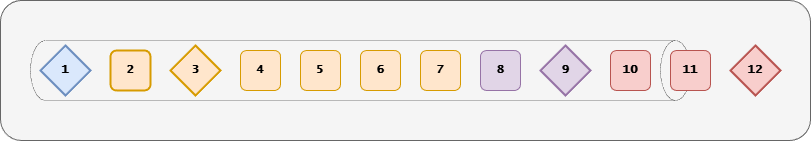

The diagram above was exported from draw.io. Its source (the exported page's mxGraphModel, read from the mxfile embedded in the PNG):
<mxGraphModel dx="800" dy="451" grid="1" gridSize="10" guides="1" tooltips="1" connect="1" arrows="1" fold="1" page="1" pageScale="1" pageWidth="850" pageHeight="1100" math="0" shadow="0">
  <root>
    <mxCell id="0" />
    <mxCell id="1" parent="0" />
    <mxCell id="2" value="" style="rounded=1;whiteSpace=wrap;html=1;fillColor=#f5f5f5;strokeColor=#666666;strokeWidth=1;" parent="1" vertex="1">
      <mxGeometry y="20" width="810" height="140" as="geometry" />
    </mxCell>
    <mxCell id="4" value="2" style="rounded=1;whiteSpace=wrap;html=1;fillColor=#ffe6cc;strokeColor=#d79b00;strokeWidth=2;fontFamily=Lucida Console;fontStyle=1;" parent="1" vertex="1">
      <mxGeometry x="110" y="70" width="40" height="40" as="geometry" />
    </mxCell>
    <mxCell id="5" value="1" style="rhombus;whiteSpace=wrap;html=1;fillColor=#dae8fc;strokeColor=#6c8ebf;strokeWidth=2;fontFamily=Lucida Console;fontStyle=1;" parent="1" vertex="1">
      <mxGeometry x="40" y="65" width="50" height="50" as="geometry" />
    </mxCell>
    <mxCell id="6" value="3" style="rhombus;whiteSpace=wrap;html=1;fillColor=#ffe6cc;strokeColor=#d79b00;strokeWidth=2;fontFamily=Lucida Console;fontStyle=1;" parent="1" vertex="1">
      <mxGeometry x="170" y="65" width="50" height="50" as="geometry" />
    </mxCell>
    <mxCell id="7" value="4" style="rounded=1;whiteSpace=wrap;html=1;fillColor=#ffe6cc;strokeColor=#d79b00;strokeWidth=1;fontFamily=Lucida Console;fontStyle=1" parent="1" vertex="1">
      <mxGeometry x="240" y="70" width="40" height="40" as="geometry" />
    </mxCell>
    <mxCell id="8" value="5" style="rounded=1;whiteSpace=wrap;html=1;fillColor=#ffe6cc;strokeColor=#d79b00;strokeWidth=1;fontFamily=Lucida Console;fontStyle=1" parent="1" vertex="1">
      <mxGeometry x="300" y="70" width="40" height="40" as="geometry" />
    </mxCell>
    <mxCell id="9" value="6" style="rounded=1;whiteSpace=wrap;html=1;fillColor=#ffe6cc;strokeColor=#d79b00;strokeWidth=1;fontFamily=Lucida Console;fontStyle=1" parent="1" vertex="1">
      <mxGeometry x="360" y="70" width="40" height="40" as="geometry" />
    </mxCell>
    <mxCell id="10" value="7" style="rounded=1;whiteSpace=wrap;html=1;fillColor=#ffe6cc;strokeColor=#d79b00;strokeWidth=1;fontFamily=Lucida Console;fontStyle=1" parent="1" vertex="1">
      <mxGeometry x="420" y="70" width="40" height="40" as="geometry" />
    </mxCell>
    <mxCell id="11" value="8" style="rounded=1;whiteSpace=wrap;html=1;fillColor=#e1d5e7;strokeColor=#9673a6;strokeWidth=1;fontFamily=Lucida Console;fontStyle=1" parent="1" vertex="1">
      <mxGeometry x="480" y="70" width="40" height="40" as="geometry" />
    </mxCell>
    <mxCell id="12" value="9" style="rhombus;whiteSpace=wrap;html=1;fillColor=#e1d5e7;strokeColor=#9673a6;strokeWidth=2;fontFamily=Lucida Console;fontStyle=1;" parent="1" vertex="1">
      <mxGeometry x="540" y="65" width="50" height="50" as="geometry" />
    </mxCell>
    <mxCell id="13" value="10" style="rounded=1;whiteSpace=wrap;html=1;fillColor=#f8cecc;strokeColor=#b85450;strokeWidth=1;fontFamily=Lucida Console;fontStyle=1" parent="1" vertex="1">
      <mxGeometry x="610" y="70" width="40" height="40" as="geometry" />
    </mxCell>
    <mxCell id="14" value="12" style="rhombus;whiteSpace=wrap;html=1;fillColor=#f8cecc;strokeColor=#b85450;strokeWidth=2;fontFamily=Lucida Console;fontStyle=1;" parent="1" vertex="1">
      <mxGeometry x="730" y="65" width="50" height="50" as="geometry" />
    </mxCell>
    <mxCell id="15" value="" style="shape=cylinder3;whiteSpace=wrap;html=1;boundedLbl=1;backgroundOutline=1;size=15;fillColor=none;direction=south;strokeWidth=0.3;" parent="1" vertex="1">
      <mxGeometry x="30" y="60" width="660" height="60" as="geometry" />
    </mxCell>
    <mxCell id="16" value="11" style="rounded=1;whiteSpace=wrap;html=1;fillColor=#f8cecc;strokeColor=#b85450;strokeWidth=1;fontFamily=Lucida Console;fontStyle=1" parent="1" vertex="1">
      <mxGeometry x="670" y="70" width="40" height="40" as="geometry" />
    </mxCell>
  </root>
</mxGraphModel>